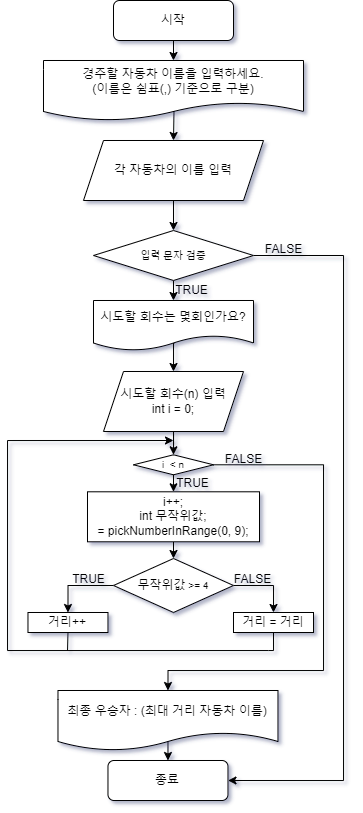

The diagram above was exported from draw.io. Its source (the exported page's mxGraphModel, read from the mxfile embedded in the PNG):
<mxGraphModel dx="1237" dy="1097" grid="1" gridSize="10" guides="1" tooltips="1" connect="1" arrows="1" fold="1" page="1" pageScale="1" pageWidth="827" pageHeight="1169" math="0" shadow="0">
  <root>
    <mxCell id="WIyWlLk6GJQsqaUBKTNV-0" />
    <mxCell id="WIyWlLk6GJQsqaUBKTNV-1" parent="WIyWlLk6GJQsqaUBKTNV-0" />
    <mxCell id="bmZ3_o8NWSgNHGBofHA1-24" style="edgeStyle=orthogonalEdgeStyle;rounded=0;orthogonalLoop=1;jettySize=auto;html=1;exitX=0.5;exitY=1;exitDx=0;exitDy=0;entryX=0.5;entryY=0;entryDx=0;entryDy=0;" parent="WIyWlLk6GJQsqaUBKTNV-1" source="WIyWlLk6GJQsqaUBKTNV-3" target="bmZ3_o8NWSgNHGBofHA1-0" edge="1">
      <mxGeometry relative="1" as="geometry" />
    </mxCell>
    <mxCell id="WIyWlLk6GJQsqaUBKTNV-3" value="시작" style="rounded=1;whiteSpace=wrap;html=1;fontSize=12;glass=0;strokeWidth=1;shadow=0;" parent="WIyWlLk6GJQsqaUBKTNV-1" vertex="1">
      <mxGeometry width="120" height="40" as="geometry" />
    </mxCell>
    <mxCell id="AouihvSu5HB6C3IirMjk-45" style="edgeStyle=orthogonalEdgeStyle;rounded=0;orthogonalLoop=1;jettySize=auto;html=1;entryX=0.5;entryY=0;entryDx=0;entryDy=0;exitX=0.502;exitY=0.82;exitDx=0;exitDy=0;exitPerimeter=0;" edge="1" parent="WIyWlLk6GJQsqaUBKTNV-1" source="bmZ3_o8NWSgNHGBofHA1-0" target="AouihvSu5HB6C3IirMjk-0">
      <mxGeometry relative="1" as="geometry" />
    </mxCell>
    <mxCell id="bmZ3_o8NWSgNHGBofHA1-0" value="경주할 자동차 이름을 입력하세요.&lt;br&gt;(이름은 쉼표(,) 기준으로 구분)" style="shape=document;whiteSpace=wrap;html=1;boundedLbl=1;" parent="WIyWlLk6GJQsqaUBKTNV-1" vertex="1">
      <mxGeometry x="-70" y="60" width="260" height="60" as="geometry" />
    </mxCell>
    <mxCell id="bmZ3_o8NWSgNHGBofHA1-36" value="" style="edgeStyle=orthogonalEdgeStyle;rounded=0;orthogonalLoop=1;jettySize=auto;html=1;exitX=0.509;exitY=0.846;exitDx=0;exitDy=0;exitPerimeter=0;entryX=0.5;entryY=0;entryDx=0;entryDy=0;" parent="WIyWlLk6GJQsqaUBKTNV-1" source="bmZ3_o8NWSgNHGBofHA1-4" target="bmZ3_o8NWSgNHGBofHA1-8" edge="1">
      <mxGeometry relative="1" as="geometry">
        <mxPoint x="54.960000000000015" y="345.00000000000006" as="sourcePoint" />
      </mxGeometry>
    </mxCell>
    <mxCell id="bmZ3_o8NWSgNHGBofHA1-4" value="시도할 회수는 몇회인가요?" style="shape=document;whiteSpace=wrap;html=1;boundedLbl=1;" parent="WIyWlLk6GJQsqaUBKTNV-1" vertex="1">
      <mxGeometry x="-20" y="300" width="160" height="50" as="geometry" />
    </mxCell>
    <mxCell id="AouihvSu5HB6C3IirMjk-43" style="edgeStyle=orthogonalEdgeStyle;rounded=0;orthogonalLoop=1;jettySize=auto;html=1;entryX=0.5;entryY=0;entryDx=0;entryDy=0;" edge="1" parent="WIyWlLk6GJQsqaUBKTNV-1" source="bmZ3_o8NWSgNHGBofHA1-8" target="AouihvSu5HB6C3IirMjk-9">
      <mxGeometry relative="1" as="geometry" />
    </mxCell>
    <mxCell id="bmZ3_o8NWSgNHGBofHA1-8" value="시도할 회수(n) 입력&lt;br&gt;int i = 0;" style="shape=parallelogram;perimeter=parallelogramPerimeter;whiteSpace=wrap;html=1;fixedSize=1;" parent="WIyWlLk6GJQsqaUBKTNV-1" vertex="1">
      <mxGeometry x="-10" y="371" width="140" height="60" as="geometry" />
    </mxCell>
    <mxCell id="bmZ3_o8NWSgNHGBofHA1-41" style="edgeStyle=orthogonalEdgeStyle;rounded=0;orthogonalLoop=1;jettySize=auto;html=1;entryX=0.5;entryY=0;entryDx=0;entryDy=0;exitX=0.5;exitY=0.838;exitDx=0;exitDy=0;exitPerimeter=0;" parent="WIyWlLk6GJQsqaUBKTNV-1" source="bmZ3_o8NWSgNHGBofHA1-17" target="bmZ3_o8NWSgNHGBofHA1-20" edge="1">
      <mxGeometry relative="1" as="geometry">
        <mxPoint x="414.48" y="761.3" as="sourcePoint" />
        <mxPoint x="414.48" y="781.3" as="targetPoint" />
      </mxGeometry>
    </mxCell>
    <mxCell id="bmZ3_o8NWSgNHGBofHA1-17" value="최종 우승자 : (최대 거리 자동차 이름)" style="shape=document;whiteSpace=wrap;html=1;boundedLbl=1;" parent="WIyWlLk6GJQsqaUBKTNV-1" vertex="1">
      <mxGeometry x="-55.52" y="690" width="220" height="60" as="geometry" />
    </mxCell>
    <mxCell id="bmZ3_o8NWSgNHGBofHA1-20" value="종료" style="rounded=1;whiteSpace=wrap;html=1;fontSize=12;glass=0;strokeWidth=1;shadow=0;" parent="WIyWlLk6GJQsqaUBKTNV-1" vertex="1">
      <mxGeometry x="-5.52" y="760" width="120" height="40" as="geometry" />
    </mxCell>
    <mxCell id="bmZ3_o8NWSgNHGBofHA1-48" value="FALSE" style="text;html=1;align=center;verticalAlign=middle;resizable=0;points=[];autosize=1;strokeColor=none;fillColor=none;" parent="WIyWlLk6GJQsqaUBKTNV-1" vertex="1">
      <mxGeometry x="109.48000000000002" y="564" width="60" height="30" as="geometry" />
    </mxCell>
    <mxCell id="AouihvSu5HB6C3IirMjk-46" style="edgeStyle=orthogonalEdgeStyle;rounded=0;orthogonalLoop=1;jettySize=auto;html=1;exitX=0.5;exitY=1;exitDx=0;exitDy=0;entryX=0.5;entryY=0;entryDx=0;entryDy=0;" edge="1" parent="WIyWlLk6GJQsqaUBKTNV-1" source="AouihvSu5HB6C3IirMjk-0" target="AouihvSu5HB6C3IirMjk-32">
      <mxGeometry relative="1" as="geometry" />
    </mxCell>
    <mxCell id="AouihvSu5HB6C3IirMjk-0" value="각 자동차의 이름 입력" style="shape=parallelogram;perimeter=parallelogramPerimeter;whiteSpace=wrap;html=1;fixedSize=1;" vertex="1" parent="WIyWlLk6GJQsqaUBKTNV-1">
      <mxGeometry x="-30" y="140" width="180" height="60" as="geometry" />
    </mxCell>
    <mxCell id="AouihvSu5HB6C3IirMjk-44" style="edgeStyle=orthogonalEdgeStyle;rounded=0;orthogonalLoop=1;jettySize=auto;html=1;exitX=0.5;exitY=1;exitDx=0;exitDy=0;entryX=0.5;entryY=0;entryDx=0;entryDy=0;" edge="1" parent="WIyWlLk6GJQsqaUBKTNV-1" source="AouihvSu5HB6C3IirMjk-3" target="AouihvSu5HB6C3IirMjk-15">
      <mxGeometry relative="1" as="geometry" />
    </mxCell>
    <mxCell id="AouihvSu5HB6C3IirMjk-3" value="i++;&lt;br&gt;int 무작위값; =&amp;nbsp;pickNumberInRange(0, 9);" style="rounded=0;whiteSpace=wrap;html=1;" vertex="1" parent="WIyWlLk6GJQsqaUBKTNV-1">
      <mxGeometry x="-26" y="491.3" width="172" height="50" as="geometry" />
    </mxCell>
    <mxCell id="AouihvSu5HB6C3IirMjk-40" style="edgeStyle=orthogonalEdgeStyle;rounded=0;orthogonalLoop=1;jettySize=auto;html=1;exitX=0.5;exitY=1;exitDx=0;exitDy=0;entryX=0.5;entryY=0;entryDx=0;entryDy=0;" edge="1" parent="WIyWlLk6GJQsqaUBKTNV-1" source="AouihvSu5HB6C3IirMjk-9" target="AouihvSu5HB6C3IirMjk-3">
      <mxGeometry relative="1" as="geometry" />
    </mxCell>
    <mxCell id="AouihvSu5HB6C3IirMjk-41" style="edgeStyle=orthogonalEdgeStyle;rounded=0;orthogonalLoop=1;jettySize=auto;html=1;exitX=1;exitY=0.5;exitDx=0;exitDy=0;entryX=0.5;entryY=0;entryDx=0;entryDy=0;" edge="1" parent="WIyWlLk6GJQsqaUBKTNV-1" source="AouihvSu5HB6C3IirMjk-9" target="bmZ3_o8NWSgNHGBofHA1-17">
      <mxGeometry relative="1" as="geometry">
        <mxPoint x="54.48" y="684.3" as="targetPoint" />
        <Array as="points">
          <mxPoint x="210" y="464" />
          <mxPoint x="210" y="670" />
          <mxPoint x="54" y="670" />
        </Array>
      </mxGeometry>
    </mxCell>
    <mxCell id="AouihvSu5HB6C3IirMjk-9" value="&lt;span style=&quot;font-size: 10px;&quot;&gt;i&amp;nbsp; &amp;lt; n&lt;/span&gt;" style="rhombus;whiteSpace=wrap;html=1;" vertex="1" parent="WIyWlLk6GJQsqaUBKTNV-1">
      <mxGeometry x="20" y="454.3" width="80" height="20" as="geometry" />
    </mxCell>
    <mxCell id="AouihvSu5HB6C3IirMjk-20" style="edgeStyle=orthogonalEdgeStyle;rounded=0;orthogonalLoop=1;jettySize=auto;html=1;exitX=0;exitY=0.5;exitDx=0;exitDy=0;entryX=0.5;entryY=0;entryDx=0;entryDy=0;" edge="1" parent="WIyWlLk6GJQsqaUBKTNV-1" source="AouihvSu5HB6C3IirMjk-15" target="AouihvSu5HB6C3IirMjk-16">
      <mxGeometry relative="1" as="geometry" />
    </mxCell>
    <mxCell id="AouihvSu5HB6C3IirMjk-36" style="edgeStyle=orthogonalEdgeStyle;rounded=0;orthogonalLoop=1;jettySize=auto;html=1;exitX=1;exitY=0.5;exitDx=0;exitDy=0;entryX=0.5;entryY=0;entryDx=0;entryDy=0;" edge="1" parent="WIyWlLk6GJQsqaUBKTNV-1" source="AouihvSu5HB6C3IirMjk-15" target="AouihvSu5HB6C3IirMjk-17">
      <mxGeometry relative="1" as="geometry" />
    </mxCell>
    <mxCell id="AouihvSu5HB6C3IirMjk-15" value="무작위값&lt;span style=&quot;font-size: 10px;&quot;&gt;&amp;nbsp;&amp;gt;= 4&lt;/span&gt;" style="rhombus;whiteSpace=wrap;html=1;" vertex="1" parent="WIyWlLk6GJQsqaUBKTNV-1">
      <mxGeometry y="558" width="120" height="54" as="geometry" />
    </mxCell>
    <mxCell id="AouihvSu5HB6C3IirMjk-16" value="거리++" style="rounded=0;whiteSpace=wrap;html=1;" vertex="1" parent="WIyWlLk6GJQsqaUBKTNV-1">
      <mxGeometry x="-85.52" y="612" width="80" height="20" as="geometry" />
    </mxCell>
    <mxCell id="AouihvSu5HB6C3IirMjk-38" style="edgeStyle=orthogonalEdgeStyle;rounded=0;orthogonalLoop=1;jettySize=auto;html=1;exitX=0.5;exitY=1;exitDx=0;exitDy=0;" edge="1" parent="WIyWlLk6GJQsqaUBKTNV-1" source="AouihvSu5HB6C3IirMjk-17">
      <mxGeometry relative="1" as="geometry">
        <mxPoint x="60" y="440" as="targetPoint" />
        <Array as="points">
          <mxPoint x="155" y="650" />
          <mxPoint x="-106" y="650" />
          <mxPoint x="-106" y="481" />
        </Array>
      </mxGeometry>
    </mxCell>
    <mxCell id="AouihvSu5HB6C3IirMjk-17" value="거리 = 거리" style="rounded=0;whiteSpace=wrap;html=1;" vertex="1" parent="WIyWlLk6GJQsqaUBKTNV-1">
      <mxGeometry x="120" y="612" width="80" height="20" as="geometry" />
    </mxCell>
    <mxCell id="AouihvSu5HB6C3IirMjk-51" style="edgeStyle=orthogonalEdgeStyle;rounded=0;orthogonalLoop=1;jettySize=auto;html=1;exitX=0.5;exitY=1;exitDx=0;exitDy=0;entryX=0.5;entryY=0;entryDx=0;entryDy=0;" edge="1" parent="WIyWlLk6GJQsqaUBKTNV-1" source="AouihvSu5HB6C3IirMjk-32" target="bmZ3_o8NWSgNHGBofHA1-4">
      <mxGeometry relative="1" as="geometry" />
    </mxCell>
    <mxCell id="AouihvSu5HB6C3IirMjk-52" style="edgeStyle=orthogonalEdgeStyle;rounded=0;orthogonalLoop=1;jettySize=auto;html=1;exitX=1;exitY=0.5;exitDx=0;exitDy=0;entryX=1;entryY=0.5;entryDx=0;entryDy=0;" edge="1" parent="WIyWlLk6GJQsqaUBKTNV-1" source="AouihvSu5HB6C3IirMjk-32" target="bmZ3_o8NWSgNHGBofHA1-20">
      <mxGeometry relative="1" as="geometry">
        <Array as="points">
          <mxPoint x="230" y="255" />
          <mxPoint x="230" y="780" />
        </Array>
      </mxGeometry>
    </mxCell>
    <mxCell id="AouihvSu5HB6C3IirMjk-32" value="&lt;span style=&quot;font-size: 10px;&quot;&gt;입력 문자 검증&lt;/span&gt;" style="rhombus;whiteSpace=wrap;html=1;" vertex="1" parent="WIyWlLk6GJQsqaUBKTNV-1">
      <mxGeometry x="-20" y="230" width="160" height="50" as="geometry" />
    </mxCell>
    <mxCell id="AouihvSu5HB6C3IirMjk-39" value="" style="endArrow=none;html=1;rounded=0;entryX=0.5;entryY=1;entryDx=0;entryDy=0;" edge="1" parent="WIyWlLk6GJQsqaUBKTNV-1" target="AouihvSu5HB6C3IirMjk-16">
      <mxGeometry width="50" height="50" relative="1" as="geometry">
        <mxPoint x="-46" y="650" as="sourcePoint" />
        <mxPoint x="-45.52" y="641.3" as="targetPoint" />
      </mxGeometry>
    </mxCell>
    <mxCell id="AouihvSu5HB6C3IirMjk-53" value="FALSE" style="text;html=1;align=center;verticalAlign=middle;resizable=0;points=[];autosize=1;strokeColor=none;fillColor=none;" vertex="1" parent="WIyWlLk6GJQsqaUBKTNV-1">
      <mxGeometry x="140.00000000000003" y="234" width="60" height="30" as="geometry" />
    </mxCell>
    <mxCell id="AouihvSu5HB6C3IirMjk-54" value="TRUE" style="text;html=1;align=center;verticalAlign=middle;resizable=0;points=[];autosize=1;strokeColor=none;fillColor=none;" vertex="1" parent="WIyWlLk6GJQsqaUBKTNV-1">
      <mxGeometry x="49.48000000000002" y="468" width="60" height="30" as="geometry" />
    </mxCell>
    <mxCell id="AouihvSu5HB6C3IirMjk-55" value="TRUE" style="text;html=1;align=center;verticalAlign=middle;resizable=0;points=[];autosize=1;strokeColor=none;fillColor=none;" vertex="1" parent="WIyWlLk6GJQsqaUBKTNV-1">
      <mxGeometry x="48.48000000000002" y="275" width="60" height="30" as="geometry" />
    </mxCell>
    <mxCell id="AouihvSu5HB6C3IirMjk-56" value="TRUE" style="text;html=1;align=center;verticalAlign=middle;resizable=0;points=[];autosize=1;strokeColor=none;fillColor=none;" vertex="1" parent="WIyWlLk6GJQsqaUBKTNV-1">
      <mxGeometry x="-54.51999999999998" y="564" width="60" height="30" as="geometry" />
    </mxCell>
    <mxCell id="AouihvSu5HB6C3IirMjk-59" value="FALSE" style="text;html=1;align=center;verticalAlign=middle;resizable=0;points=[];autosize=1;strokeColor=none;fillColor=none;" vertex="1" parent="WIyWlLk6GJQsqaUBKTNV-1">
      <mxGeometry x="100.00000000000001" y="444.3" width="60" height="30" as="geometry" />
    </mxCell>
  </root>
</mxGraphModel>